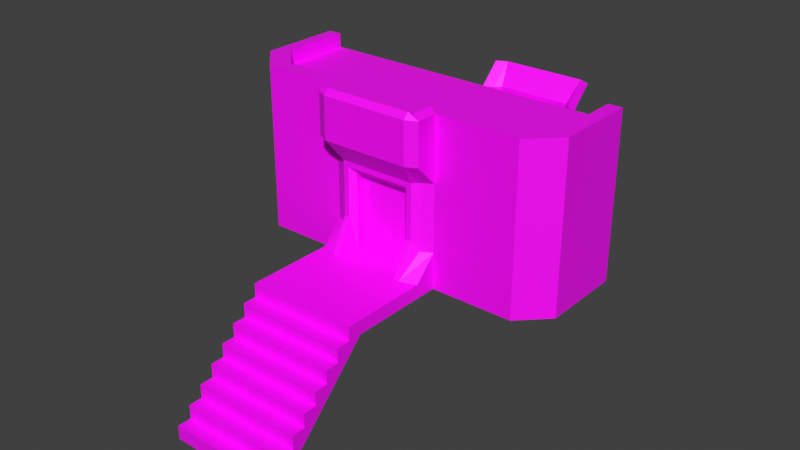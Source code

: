 # Source: bunker_entrance_3.blend  (saved by Blender 4.0.36; exported with 4.5.12 LTS)
import bpy
from mathutils import Matrix  # noqa: F401  (used for matrix-valued properties, if any)

bpy.ops.wm.read_factory_settings(use_empty=True)
scene = bpy.context.scene
scene.name = 'Scene'

# ---- collections
col_collection = bpy.data.collections.new('Collection'); scene.collection.children.link(col_collection)

# ---- images (referenced by path relative to the original .blend; pixels are not part of the script)
import os
ASSET_DIR = os.environ.get("B2B_ASSET_DIR", "")  # directory of the original .blend (textures are referenced by path, not embedded)
HERE = os.path.dirname(os.path.abspath(__file__))  # packed textures are extracted next to this script under _unpacked/

def load_image(name, relpath, width, height, colorspace="sRGB"):
    """Load a texture the original file referenced (path relative to the .blend, or extracted next to this script)."""
    p = next((c for c in (os.path.join(HERE, relpath), os.path.join(ASSET_DIR, relpath)) if relpath and os.path.exists(c)), "")
    if p:
        img = bpy.data.images.load(p, check_existing=True)
        img.name = name
    else:  # same state as the original file: an image datablock whose file is absent (Cycles renders it pink)
        img = bpy.data.images.new(name, width, height)
        img.source = "FILE"
        img.filepath = "//" + (relpath or name)
    img.colorspace_settings.name = colorspace
    return img
img_concrete_1_albedo_png = load_image('concrete_1_albedo.png', 'concrete_1_albedo.png', 1024, 1024, 'sRGB')
img_concrete_square_albedo_png = load_image('concrete_square_albedo.png', 'concrete_square_albedo.png', 1024, 1024, 'sRGB')

# ---- materials (node trees are filled in below, after node groups)
mat_concrete = bpy.data.materials.new('concrete')
mat_concrete.use_backface_culling = True
mat_concrete.use_transparent_shadow = False
mat_concrete_square = bpy.data.materials.new('concrete_square')
mat_concrete_square.use_backface_culling = True
mat_concrete_square.use_transparent_shadow = False

# ---- material node trees
mat_concrete.use_nodes = True; mat_concrete.node_tree.nodes.clear()
_N = mat_concrete.node_tree.nodes; _L = mat_concrete.node_tree.links
n0 = _N.new('ShaderNodeBsdfPrincipled'); n0.name = 'Principled BSDF'; n0.location = (10, 300)
n0.distribution = 'GGX'
n0.subsurface_method = 'RANDOM_WALK_SKIN'
n0.inputs[3].default_value = 1.45
n0.inputs[27].default_value = (0.0, 0.0, 0.0, 1.0)
n0.inputs[28].default_value = 1.0
n1 = _N.new('ShaderNodeOutputMaterial'); n1.name = 'Material Output'; n1.location = (300, 300)
n2 = _N.new('ShaderNodeTexImage'); n2.name = 'Image Texture'; n2.location = (-280, 280)
n2.image = img_concrete_1_albedo_png
_L.new(n0.outputs[0], n1.inputs[0])
_L.new(n2.outputs[0], n0.inputs[0])
n1.is_active_output = True
mat_concrete_square.use_nodes = True; mat_concrete_square.node_tree.nodes.clear()
_N = mat_concrete_square.node_tree.nodes; _L = mat_concrete_square.node_tree.links
n0 = _N.new('ShaderNodeBsdfPrincipled'); n0.name = 'Principled BSDF'; n0.location = (10, 300)
n0.distribution = 'GGX'
n0.subsurface_method = 'RANDOM_WALK_SKIN'
n0.inputs[3].default_value = 1.45
n0.inputs[27].default_value = (0.0, 0.0, 0.0, 1.0)
n0.inputs[28].default_value = 1.0
n1 = _N.new('ShaderNodeOutputMaterial'); n1.name = 'Material Output'; n1.location = (300, 300)
n2 = _N.new('ShaderNodeTexImage'); n2.name = 'Image Texture'; n2.location = (-280, 280)
n2.image = img_concrete_square_albedo_png
_L.new(n0.outputs[0], n1.inputs[0])
_L.new(n2.outputs[0], n0.inputs[0])
n1.is_active_output = True

# ---- world
world_world = bpy.data.worlds.new('World'); scene.world = world_world
world_world.use_nodes = True; world_world.node_tree.nodes.clear()
_N = world_world.node_tree.nodes; _L = world_world.node_tree.links
n0 = _N.new('ShaderNodeOutputWorld'); n0.name = 'World Output'; n0.location = (300, 300)
n1 = _N.new('ShaderNodeBackground'); n1.name = 'Background'; n1.location = (10, 300)
n1.inputs[0].default_value = (0.05088, 0.05088, 0.05088, 1.0)
_L.new(n1.outputs[0], n0.inputs[0])
n0.is_active_output = True
world_world.color = (0.05088, 0.05088, 0.05088)
world_world.use_sun_shadow = False
world_world.sun_shadow_jitter_overblur = 0.0

# ---- meshes
me_bunker_entrance_mesh = bpy.data.meshes.new('bunker_entrance_mesh')
me_bunker_entrance_mesh.from_pydata([(-2.0, -2.0, -2.0), (2.0, -2.0, -2.0), (-2.0, 2.0, -2.0), (2.0, 2.0, -2.0), (2.0, 6.0, -2.0), (-2.0, 6.0, -2.0), (-2.0, 10.0, -2.0), (2.0, 10.0, -2.0), (2.0, -2.0, -2.5), (-2.0, -2.0, -2.5), (2.0, -2.5, -2.5), (-2.0, -2.5, -2.5), (2.0, -2.5, -3.0), (-2.0, -2.5, -3.0), (2.0, -3.0, -3.0), (-2.0, -3.0, -3.0), (2.0, -3.0, -3.5), (-2.0, -3.0, -3.5), (2.0, -3.5, -3.5), (-2.0, -3.5, -3.5), (2.0, -3.5, -4.0), (-2.0, -3.5, -4.0), (2.0, -4.0, -4.0), (-2.0, -4.0, -4.0), (2.0, -4.0, -4.5), (-2.0, -4.0, -4.5), (2.0, -4.5, -4.5), (-2.0, -4.5, -4.5), (2.0, -4.5, -5.0), (-2.0, -4.5, -5.0), (2.0, -5.0, -5.0), (-2.0, -5.0, -5.0), (2.0, -5.0, -5.5), (-2.0, -5.0, -5.5), (2.0, -5.5, -5.5), (-2.0, -5.5, -5.5), (2.0, -5.5, -6.0), (-2.0, -5.5, -6.0), (2.0, -3.0, -4.0), (2.0, -2.5, -3.5), (2.0, -2.0, -3.0), (-2.0, -1.5, -2.5), (2.0, -1.5, -2.5), (2.0, -1.5, -2.0), (-2.0, -1.5, -2.0), (2.0, 2.0, -2.5), (-2.0, 2.0, -2.5), (2.0, -3.5, -4.5), (2.0, -4.0, -5.0), (2.0, -4.5, -5.5), (2.0, -5.0, -6.0), (-2.0, -2.0, -3.0), (-2.0, -2.5, -3.5), (-2.0, -3.0, -4.0), (-2.0, -3.5, -4.5), (-2.0, -4.0, -5.0), (-2.0, -4.5, -5.5), (-2.0, -5.0, -6.0), (-2.0, 1.2, -2.0), (2.0, 1.2, -2.0), (-2.0, 1.2, 2.0), (2.0, 1.2, 2.0), (-2.0, 2.0, 1.2), (-2.0, 2.0, -1.2), (2.0, 2.0, -1.2), (2.0, 2.0, 1.2), (-1.4, 1.0, -2.0), (1.4, 1.0, -2.0), (1.6, 1.0, 2.0), (-1.6, 1.0, 2.0), (1.6, 1.8, -1.2), (-1.6, 1.8, -1.2), (1.6, 1.8, 1.2), (-1.6, 1.8, 1.2), (1.4, 1.6, -0.8), (-1.4, 1.6, -0.8), (1.4, 1.6, 1.2), (-1.4, 1.6, 1.2), (-1.2, 1.0, -2.0), (1.2, 1.0, -2.0), (1.2, 1.6, -0.8), (-1.2, 1.6, -0.8), (1.2, 1.6, 1.0), (-1.2, 1.6, 1.0), (-1.0, 1.8, -2.0), (1.0, 1.8, -2.0), (1.0, 1.8, -1.2), (-1.0, 1.8, -1.2), (1.0, 1.8, 0.8), (-1.0, 1.8, 0.8), (-1.0, 2.1, -2.0), (1.0, 2.1, -2.0), (1.0, 2.1, -1.2), (-1.0, 2.1, -1.2), (1.0, 2.1, 0.8), (-1.0, 2.1, 0.8), (2.0, 10.04, -2.0), (1.0, 4.0, 0.8), (-1.0, 4.0, -1.2), (1.0, 4.0, -1.2), (1.0, 4.0, -2.0), (-1.0, 4.0, -2.0), (-1.0, 4.0, 0.8), (-2.0, 2.1, -2.0), (2.0, 2.1, -2.0), (2.0, 2.1, -1.2), (-2.0, 2.1, -1.2), (2.0, 2.1, 1.0), (-2.0, 2.1, 1.0), (-2.0, 2.3, -2.0), (2.0, 2.3, -2.0), (2.0, 2.3, -1.2), (-2.0, 2.3, -1.2), (2.0, 2.3, 1.0), (-2.0, 2.3, 1.0), (-1.0, 2.3, -2.0), (1.0, 2.3, -2.0), (1.0, 2.3, -1.2), (-1.0, 2.3, -1.2), (1.0, 2.3, 0.8), (-1.0, 2.3, 0.8), (-1.937, 1.971, -2.0), (2.002, 10.8, -2.0), (-1.998, 10.8, -2.0), (2.002, 10.8, 2.0), (-1.998, 10.8, 2.0), (2.002, 10.0, 1.2), (2.002, 10.0, -1.2), (-1.998, 10.0, -1.2), (-1.998, 10.0, 1.2), (1.402, 11.0, -2.0), (-1.398, 11.0, -2.0), (-1.598, 11.0, 2.0), (1.602, 11.0, 2.0), (-1.598, 10.2, -1.2), (1.602, 10.2, -1.2), (-1.598, 10.2, 1.2), (1.602, 10.2, 1.2), (-1.398, 10.4, -0.8), (1.402, 10.4, -0.8), (-1.398, 10.4, 1.2), (1.402, 10.4, 1.2), (1.202, 11.0, -2.0), (-1.198, 11.0, -2.0), (-1.198, 10.4, -0.8), (1.202, 10.4, -0.8), (-1.198, 10.4, 1.0), (1.202, 10.4, 1.0), (1.002, 10.2, -2.0), (-0.998, 10.2, -2.0), (-0.998, 10.2, -1.2), (1.002, 10.2, -1.2), (-0.998, 10.2, 0.8), (1.002, 10.2, 0.8), (1.002, 9.9, -2.0), (-0.998, 9.9, -2.0), (-0.998, 9.9, -1.2), (1.002, 9.9, -1.2), (-0.998, 9.9, 0.8), (1.002, 9.9, 0.8), (-1.998, 0.2258, -2.0), (-0.998, 8.0, 0.8), (1.002, 8.0, -1.2), (-0.998, 8.0, -1.2), (-0.998, 8.0, -2.0), (1.002, 8.0, -2.0), (1.002, 8.0, 0.8), (2.002, 9.9, -2.0), (-1.998, 9.9, -2.0), (-1.998, 9.9, -1.2), (2.002, 9.9, -1.2), (-1.998, 9.9, 1.0), (2.002, 9.9, 1.0), (2.002, 9.7, -2.0), (-1.998, 9.7, -2.0), (-1.998, 9.7, -1.2), (2.002, 9.7, -1.2), (-1.998, 9.7, 1.0), (2.002, 9.7, 1.0), (1.002, 9.7, -2.0), (-0.998, 9.7, -2.0), (-0.998, 9.7, -1.2), (1.002, 9.7, -1.2), (-0.998, 9.7, 0.8), (1.002, 9.7, 0.8), (-2.0, 2.0, -2.0), (2.0, 2.0, -2.0), (-2.0, 2.0, 2.0), (2.0, 2.0, 2.0), (-2.0, 1.2, 2.5), (2.0, 1.2, 2.5), (1.6, 1.0, 2.5), (-1.6, 1.0, 2.5), (-2.0, 2.0, 2.5), (2.0, 2.0, 2.5), (-2.0, 1.2, 3.5), (2.0, 1.2, 3.5), (1.6, 1.0, 3.5), (-1.6, 1.0, 3.5), (-2.0, 2.0, 3.5), (2.0, 2.0, 3.5), (1.6, 1.2, 3.7), (-1.6, 1.2, 3.7), (-1.8, 1.2, 3.7), (1.8, 1.2, 3.7), (-1.8, 2.0, 3.7), (1.8, 2.0, 3.7), (5.0, 2.0, -1.2), (5.0, 2.0, 1.2), (5.0, 2.0, -2.0), (5.0, 2.0, 2.0), (5.0, 2.0, 2.5), (5.0, 2.0, 3.5), (-5.0, 2.0, 1.2), (-5.0, 2.0, -1.2), (-5.0, 2.0, -2.0), (-5.0, 2.0, 2.0), (-5.0, 2.0, 2.5), (-5.0, 2.0, 3.5), (-6.0, 3.0, 1.2), (-6.0, 3.0, -1.2), (-6.0, 3.0, -2.0), (-6.0, 3.0, 2.0), (-6.0, 3.0, 2.5), (-6.0, 3.0, 3.5), (6.0, 3.0, -1.2), (6.0, 3.0, 1.2), (6.0, 3.0, -2.0), (6.0, 3.0, 2.0), (6.0, 3.0, 2.5), (6.0, 3.0, 3.5), (6.0, 6.0, -1.2), (6.0, 6.0, 1.2), (6.0, 6.0, -2.0), (6.0, 6.0, 2.0), (6.0, 6.0, 2.5), (6.0, 6.0, 3.5), (-6.0, 6.0, 1.2), (-6.0, 6.0, -1.2), (-6.0, 6.0, -2.0), (-6.0, 6.0, 2.0), (-6.0, 6.0, 2.5), (-6.0, 6.0, 3.5), (-2.0, 2.5, 3.5), (2.0, 2.5, 3.5), (4.5, 2.5, 3.5), (-4.5, 2.5, 3.5), (-5.5, 3.5, 3.5), (5.5, 3.5, 3.5), (5.5, 6.0, 3.5), (-5.5, 6.0, 3.5), (-2.0, 2.5, 3.0), (2.0, 2.5, 3.0), (4.5, 2.5, 3.0), (-4.5, 2.5, 3.0), (-5.5, 3.5, 3.0), (5.5, 3.5, 3.0), (5.5, 6.0, 3.0), (-5.5, 6.0, 3.0), (-2.0, 6.0, 3.0), (2.0, 6.0, 3.0), (4.5, 6.0, 3.0), (-4.5, 6.0, 3.0), (5.0, 2.0, -2.5), (-5.0, 2.0, -2.5), (-6.0, 3.0, -2.5), (6.0, 3.0, -2.5), (6.0, 6.0, -2.5), (-6.0, 6.0, -2.5)], [], [(44, 43, 3, 2), (2, 3, 4, 5), (5, 4, 7, 6), (1, 0, 9, 8), (8, 9, 11, 10), (10, 11, 13, 12), (12, 13, 15, 14), (14, 15, 17, 16), (16, 17, 19, 18), (18, 19, 21, 20), (20, 21, 23, 22), (22, 23, 25, 24), (24, 25, 27, 26), (26, 27, 29, 28), (28, 29, 31, 30), (30, 31, 33, 32), (32, 33, 35, 34), (34, 35, 37, 36), (12, 40, 8, 10), (28, 48, 24, 26), (24, 47, 20, 22), (20, 38, 16, 18), (16, 39, 12, 14), (36, 50, 32, 34), (52, 13, 51), (43, 1, 8, 42), (41, 9, 0, 44), (13, 52, 17, 15), (17, 53, 21, 19), (21, 54, 25, 23), (25, 55, 29, 27), (29, 56, 33, 31), (33, 57, 37, 35), (46, 41, 44, 2), (3, 43, 42, 45), (0, 1, 43, 44), (16, 38, 39), (12, 39, 40), (24, 48, 47), (32, 50, 49), (20, 47, 38), (28, 49, 48), (54, 21, 53), (8, 40, 42), (41, 51, 9), (53, 17, 52), (55, 25, 54), (56, 29, 55), (57, 33, 56), (9, 51, 13, 11), (32, 49, 28, 30), (72, 65, 61, 68), (67, 59, 64, 70), (70, 64, 65, 72), (63, 71, 73, 62), (58, 66, 71, 63), (62, 73, 69, 60), (69, 73, 77), (76, 68, 69, 77), (71, 66, 75), (73, 71, 75, 77), (67, 70, 74), (70, 72, 76, 74), (75, 66, 78, 81), (77, 75, 81, 83), (67, 74, 80, 79), (74, 76, 82, 80), (76, 77, 83, 82), (82, 83, 89, 88), (81, 78, 84, 87), (83, 81, 87, 89), (79, 80, 86, 85), (80, 82, 88, 86), (68, 76, 72), (87, 84, 90, 93), (89, 87, 93, 95), (85, 86, 92, 91), (86, 88, 94, 92), (88, 89, 95, 94), (119, 120, 102, 97), (117, 119, 97, 99), (118, 115, 101, 98), (120, 118, 98, 102), (116, 117, 99, 100), (91, 92, 105, 104), (92, 94, 107, 105), (94, 95, 108, 107), (93, 90, 103, 106), (95, 93, 106, 108), (106, 103, 109, 112), (108, 106, 112, 114), (104, 105, 111, 110), (105, 107, 113, 111), (107, 108, 114, 113), (114, 112, 118, 120), (118, 112, 109, 115), (114, 120, 119, 113), (113, 119, 117, 111), (117, 116, 110, 111), (136, 129, 125, 132), (131, 123, 128, 134), (134, 128, 129, 136), (127, 135, 137, 126), (122, 130, 135, 127), (126, 137, 133, 124), (133, 137, 141), (140, 132, 133, 141), (135, 130, 139), (137, 135, 139, 141), (131, 134, 138), (134, 136, 140, 138), (139, 130, 142, 145), (141, 139, 145, 147), (131, 138, 144, 143), (138, 140, 146, 144), (140, 141, 147, 146), (146, 147, 153, 152), (145, 142, 148, 151), (147, 145, 151, 153), (143, 144, 150, 149), (144, 146, 152, 150), (132, 140, 136), (151, 148, 154, 157), (153, 151, 157, 159), (149, 150, 156, 155), (150, 152, 158, 156), (152, 153, 159, 158), (183, 184, 166, 161), (181, 183, 161, 163), (182, 179, 165, 162), (184, 182, 162, 166), (180, 181, 163, 164), (155, 156, 169, 168), (156, 158, 171, 169), (158, 159, 172, 171), (157, 154, 167, 170), (159, 157, 170, 172), (170, 167, 173, 176), (172, 170, 176, 178), (168, 169, 175, 174), (169, 171, 177, 175), (171, 172, 178, 177), (178, 176, 182, 184), (182, 176, 173, 179), (178, 184, 183, 177), (177, 183, 181, 175), (181, 180, 174, 175), (98, 101, 164, 163), (102, 98, 163, 161), (97, 102, 161, 166), (99, 97, 166, 162), (100, 99, 162, 165), (58, 63, 185), (64, 59, 186), (61, 65, 188), (62, 60, 187), (187, 60, 189, 193), (69, 68, 191, 192), (68, 61, 190, 191), (61, 188, 194, 190), (60, 69, 192, 189), (193, 189, 195, 199), (191, 190, 196, 197), (190, 194, 200, 196), (192, 191, 197, 198), (189, 192, 198, 195), (198, 197, 201, 202), (196, 200, 206, 204), (199, 195, 203, 205), (196, 204, 201, 197), (195, 198, 202, 203), (65, 64, 207, 208), (64, 186, 209, 207), (200, 194, 211, 212), (188, 65, 208, 210), (194, 188, 210, 211), (193, 199, 218, 217), (187, 193, 217, 216), (63, 62, 213, 214), (185, 63, 214, 215), (62, 187, 216, 213), (217, 218, 224, 223), (213, 216, 222, 219), (214, 213, 219, 220), (216, 217, 223, 222), (215, 214, 220, 221), (212, 211, 229, 230), (210, 208, 226, 228), (208, 207, 225, 226), (211, 210, 228, 229), (207, 209, 227, 225), (230, 229, 235, 236), (228, 226, 232, 234), (226, 225, 231, 232), (229, 228, 234, 235), (225, 227, 233, 231), (223, 224, 242, 241), (219, 222, 240, 237), (220, 219, 237, 238), (222, 223, 241, 240), (221, 220, 238, 239), (230, 236, 249, 248), (212, 230, 248, 245), (200, 212, 245, 244), (242, 224, 247, 250), (218, 199, 243, 246), (224, 218, 246, 247), (244, 243, 199, 200), (205, 203, 204, 206), (200, 199, 205, 206), (248, 249, 257, 256), (247, 246, 254, 255), (244, 245, 253, 252), (250, 247, 255, 258), (243, 244, 252, 251), (245, 248, 256, 253), (246, 243, 251, 254), (235, 257, 249, 236), (242, 250, 258, 241), (251, 252, 260, 259), (254, 251, 259, 262), (252, 253, 261, 260), (254, 262, 258, 255), (253, 256, 257, 261), (209, 186, 45, 263), (221, 239, 268, 265), (233, 227, 266, 267), (185, 215, 264, 46), (215, 221, 265, 264), (227, 209, 263, 266)])
me_bunker_entrance_mesh.polygons.foreach_set('material_index', [1, 1, 1, 1, 1, 1, 1, 1, 1, 1, 1, 1, 1, 1, 1, 1, 1, 1, 1, 1, 1, 1, 1, 1, 1, 1, 1, 1, 1, 1, 1, 1, 1, 1, 1, 1, 1, 1, 1, 1, 1, 1, 1, 1, 1, 1, 1, 1, 1, 1, 1, 0, 0, 0, 0, 0, 0, 0, 0, 0, 0, 0, 0, 0, 0, 0, 0, 0, 0, 0, 0, 0, 0, 0, 0, 0, 0, 0, 0, 0, 0, 0, 0, 0, 0, 0, 0, 0, 0, 0, 0, 0, 0, 0, 0, 0, 0, 0, 0, 0, 0, 0, 0, 0, 0, 0, 0, 0, 0, 0, 0, 0, 0, 0, 0, 0, 0, 0, 0, 0, 0, 0, 0, 0, 0, 0, 0, 0, 0, 0, 0, 0, 0, 0, 0, 0, 0, 0, 0, 0, 0, 0, 0, 0, 0, 0, 0, 0, 0, 0, 0, 0, 0, 0, 0, 0, 0, 0, 0, 0, 0, 0, 0, 0, 0, 0, 0, 0, 0, 0, 0, 0, 0, 0, 0, 0, 0, 0, 0, 0, 0, 0, 0, 0, 0, 0, 0, 0, 0, 0, 0, 0, 0, 0, 0, 0, 0, 0, 0, 0, 0, 0, 0, 0, 0, 0, 0, 0, 0, 0, 0, 0, 0, 0, 0, 0, 0, 0, 0, 0, 0, 0, 0, 0, 0, 0, 0, 0, 0, 0])
_uv = me_bunker_entrance_mesh.uv_layers.new(name='UVMap')
_uv.uv.foreach_set('vector', [0.0, 0.25, 1.0, 0.25, 1.0, 1.0, 0.0, 1.0, 0.0, 0.0, 1.0, 0.0, 1.0, 1.0, 0.0, 1.0, 0.0, 0.0, 1.0, 0.0, 1.0, 1.0, 0.0, 1.0, 0.8749, 9.349e-05, 0.8749, 0.9999, 0.75, 0.9999, 0.75, 9.35e-05, 0.75, 9.35e-05, 0.75, 0.9999, 0.625, 0.9999, 0.625, 9.35e-05, 0.625, 9.35e-05, 0.625, 0.9999, 0.5, 0.9999, 0.5, 9.351e-05, 0.5, 9.351e-05, 0.5, 0.9999, 0.375, 0.9999, 0.375, 9.352e-05, 0.375, 9.352e-05, 0.375, 0.9999, 0.25, 0.9999, 0.25, 9.349e-05, 0.25, 9.349e-05, 0.25, 0.9999, 0.1251, 0.9999, 0.1251, 9.35e-05, 0.1251, 9.35e-05, 0.1251, 0.9999, 9.361e-05, 0.9999, 9.356e-05, 9.35e-05, 0.9999, 9.995e-05, 0.9999, 0.9999, 0.8749, 0.9999, 0.8749, 9.996e-05, 0.8749, 9.996e-05, 0.8749, 0.9999, 0.75, 0.9999, 0.75, 9.996e-05, 0.75, 9.996e-05, 0.75, 0.9999, 0.625, 0.9999, 0.625, 9.997e-05, 0.625, 9.997e-05, 0.625, 0.9999, 0.5, 0.9999, 0.5, 9.997e-05, 0.5, 9.997e-05, 0.5, 0.9999, 0.375, 0.9999, 0.375, 9.998e-05, 0.375, 9.998e-05, 0.375, 0.9999, 0.2501, 0.9999, 0.2501, 9.993e-05, 0.2501, 9.993e-05, 0.2501, 0.9999, 0.1251, 0.9999, 0.1251, 9.993e-05, 0.1251, 9.993e-05, 0.1251, 0.9999, 0.0001002, 0.9999, 0.0001001, 9.994e-05, 0.0, 0.0, 1.0, 0.0, 1.0, 1.0, 0.0, 1.0, 0.0, 0.0, 1.0, 0.0, 1.0, 1.0, 0.0, 1.0, 0.0, 0.0, 1.0, 0.0, 1.0, 1.0, 0.0, 1.0, 0.0, 0.0, 1.0, 0.0, 1.0, 1.0, 0.0, 1.0, 0.0, 0.0, 1.0, 0.0, 1.0, 1.0, 0.0, 1.0, 0.0, 0.0, 1.0, 0.0, 1.0, 1.0, 0.0, 1.0, 0.0, 0.0, 1.0, 0.0, 1.0, 1.0, 1.0, 0.875, 1.0, 1.0, 3.539e-05, 1.0, 3.538e-05, 0.875, 3.543e-05, 0.125, 3.543e-05, 3.537e-05, 1.0, 3.532e-05, 1.0, 0.125, 0.0, 0.0, 1.0, 0.0, 1.0, 1.0, 0.0, 1.0, 0.0, 0.0, 1.0, 0.0, 1.0, 1.0, 0.0, 1.0, 0.0, 0.0, 1.0, 0.0, 1.0, 1.0, 0.0, 1.0, 0.0, 0.0, 1.0, 0.0, 1.0, 1.0, 0.0, 1.0, 0.0, 0.0, 1.0, 0.0, 1.0, 1.0, 0.0, 1.0, 0.0, 0.0, 1.0, 0.0, 1.0, 1.0, 0.0, 1.0, 3.536e-05, 1.0, 3.543e-05, 0.125, 1.0, 0.125, 1.0, 1.0, 1.0, 0.0, 1.0, 0.875, 3.538e-05, 0.875, 3.534e-05, 3.534e-05, 0.0, 0.0, 1.0, 0.0, 1.0, 0.25, 0.0, 0.25, 0.0, 0.0, 1.0, 0.0, 1.0, 1.0, 0.0, 0.0, 1.0, 0.0, 1.0, 1.0, 0.0, 0.0, 1.0, 0.0, 1.0, 1.0, 0.0, 0.0, 1.0, 0.0, 1.0, 1.0, 0.0, 0.0, 1.0, 0.0, 1.0, 1.0, 0.0, 0.0, 1.0, 0.0, 1.0, 1.0, 0.0, 0.0, 1.0, 0.0, 1.0, 1.0, 0.0, 0.0, 1.0, 0.0, 1.0, 1.0, 0.0, 0.0, 1.0, 0.0, 1.0, 1.0, 0.0, 0.0, 1.0, 0.0, 1.0, 1.0, 0.0, 0.0, 1.0, 0.0, 1.0, 1.0, 0.0, 0.0, 1.0, 0.0, 1.0, 1.0, 0.0, 0.0, 1.0, 0.0, 1.0, 1.0, 0.0, 0.0, 1.0, 0.0, 1.0, 1.0, 0.0, 1.0, 0.0, 0.0, 1.0, 0.0, 1.0, 1.0, 0.0, 1.0, 0.75, 0.0, 1.0, 0.0, 1.0, 1.0, 0.75, 1.0, 0.75, 0.0, 1.0, 0.0, 1.0, 1.0, 0.75, 1.0, 0.75, 0.0, 1.0, 0.0, 1.0, 1.0, 0.75, 1.0, 0.0, 0.0, 0.25, 0.0, 0.25, 1.0, 0.0, 1.0, 0.0, 0.0, 0.25, 0.0, 0.25, 1.0, 0.0, 1.0, 0.0, 0.0, 0.25, 0.0, 0.25, 1.0, 0.0, 1.0, 1.0, 0.875, 0.75, 1.0, 0.75, 0.875, 0.75, 0.125, 1.0, 0.125, 1.0, 0.875, 0.75, 0.875, 0.25, 1.0, 0.0, 0.875, 0.25, 0.875, 0.75, 1.0, 0.25, 1.0, 0.25, 0.875, 0.75, 0.875, 0.0, 0.125, 0.25, 0.0, 0.25, 0.125, 0.25, 0.0, 0.75, 0.0, 0.75, 0.125, 0.25, 0.125, 0.25, 0.875, 0.0, 0.875, 0.0, 0.75, 0.25, 0.75, 0.75, 0.875, 0.25, 0.875, 0.25, 0.75, 0.625, 0.75, 0.0, 0.125, 0.25, 0.125, 0.25, 0.25, 0.0, 0.25, 0.25, 0.125, 0.75, 0.125, 0.625, 0.25, 0.25, 0.25, 0.75, 0.125, 0.75, 0.875, 0.625, 0.75, 0.625, 0.25, 0.01124, 0.6959, 5.733e-05, 0.3402, 0.04019, 0.358, 0.05408, 0.6767, 0.1766, 0.1626, 0.2338, 5.733e-05, 0.3098, 0.07354, 0.2367, 0.149, 5.733e-05, 0.3402, 0.1766, 0.1626, 0.2367, 0.149, 0.04019, 0.358, 0.2517, 0.9999, 0.1933, 0.8611, 0.2477, 0.8706, 0.3136, 0.9321, 0.1933, 0.8611, 0.01124, 0.6959, 0.05408, 0.6767, 0.2477, 0.8706, 1.0, 0.125, 0.75, 0.125, 0.75, 0.0, 0.2367, 0.149, 0.3098, 0.07354, 0.3288, 0.0917, 0.2562, 0.1675, 0.04019, 0.358, 0.2367, 0.149, 0.2562, 0.1675, 0.07015, 0.3686, 0.3136, 0.9321, 0.2477, 0.8706, 0.2634, 0.8545, 0.3288, 0.9159, 0.2477, 0.8706, 0.05408, 0.6767, 0.08035, 0.6652, 0.2634, 0.8545, 0.05408, 0.6767, 0.04019, 0.358, 0.07015, 0.3686, 0.08035, 0.6652, 0.0, 0.0, 1.0, 0.0, 1.0, 1.0, 0.0, 1.0, 0.0, 0.0, 1.0, 0.0, 1.0, 1.0, 0.0, 1.0, 0.0, 0.0, 1.0, 0.0, 1.0, 1.0, 0.0, 1.0, 0.0, 0.0, 1.0, 0.0, 1.0, 1.0, 0.0, 1.0, 0.0, 0.0, 1.0, 0.0, 1.0, 1.0, 0.0, 1.0, 1.0, 0.375, 0.75, 0.375, 0.75, 0.0, 0.9943, 8.541e-05, 0.75, 0.375, 0.125, 0.375, 8.535e-05, 0.0, 0.75, 0.0, 0.125, 0.375, 0.125, 0.625, 0.0, 1.0, 8.535e-05, 0.0, 0.75, 0.625, 1.0, 0.625, 0.9943, 0.9999, 0.75, 1.0, 0.125, 0.625, 0.75, 0.625, 0.75, 1.0, 0.0, 1.0, 0.0, 0.0, 1.0, 0.0, 1.0, 1.0, 0.0, 1.0, 0.0, 0.0, 1.0, 0.0, 1.0, 1.0, 0.0, 1.0, 0.0, 0.0, 1.0, 0.0, 1.0, 1.0, 0.0, 1.0, 0.0, 0.0, 1.0, 0.0, 1.0, 1.0, 0.0, 1.0, 0.0, 0.0, 1.0, 0.0, 1.0, 1.0, 0.0, 1.0, 0.0, 0.0, 0.75, 0.0, 0.75, 0.375, 0.125, 0.375, 0.75, 0.375, 0.75, 0.0, 1.0, 0.0, 1.0, 0.375, 0.0, 0.0, 0.125, 0.375, 0.125, 0.625, 0.0, 1.0, 0.0, 1.0, 0.125, 0.625, 0.75, 0.625, 0.75, 1.0, 0.75, 0.625, 1.0, 0.625, 1.0, 1.0, 0.75, 1.0, 0.75, 0.0, 1.0, 0.0, 1.0, 1.0, 0.75, 1.0, 0.75, 0.0, 1.0, 0.0, 1.0, 1.0, 0.75, 1.0, 0.75, 0.0, 1.0, 0.0, 1.0, 1.0, 0.75, 1.0, 0.0, 0.0, 0.25, 0.0, 0.25, 1.0, 0.0, 1.0, 0.0, 0.0, 0.25, 0.0, 0.25, 1.0, 0.0, 1.0, 0.0, 0.0, 0.25, 0.0, 0.25, 1.0, 0.0, 1.0, 1.0, 0.875, 0.75, 1.0, 0.75, 0.875, 0.75, 0.125, 1.0, 0.125, 1.0, 0.875, 0.75, 0.875, 0.25, 1.0, 0.0, 0.875, 0.25, 0.875, 0.75, 1.0, 0.25, 1.0, 0.25, 0.875, 0.75, 0.875, 0.0, 0.125, 0.25, 0.0, 0.25, 0.125, 0.25, 0.0, 0.75, 0.0, 0.75, 0.125, 0.25, 0.125, 0.25, 0.875, 0.0, 0.875, 0.0, 0.75, 0.25, 0.75, 0.75, 0.875, 0.25, 0.875, 0.25, 0.75, 0.625, 0.75, 0.0, 0.125, 0.25, 0.125, 0.25, 0.25, 0.0, 0.25, 0.25, 0.125, 0.75, 0.125, 0.625, 0.25, 0.25, 0.25, 0.75, 0.125, 0.75, 0.875, 0.625, 0.75, 0.625, 0.25, 0.01124, 0.6959, 5.733e-05, 0.3402, 0.04019, 0.358, 0.05408, 0.6767, 0.1766, 0.1626, 0.2338, 5.733e-05, 0.3098, 0.07354, 0.2367, 0.149, 5.733e-05, 0.3402, 0.1766, 0.1626, 0.2367, 0.149, 0.04019, 0.358, 0.2517, 0.9999, 0.1933, 0.8611, 0.2477, 0.8706, 0.3136, 0.9321, 0.1933, 0.8611, 0.01124, 0.6959, 0.05408, 0.6767, 0.2477, 0.8706, 1.0, 0.125, 0.75, 0.125, 0.75, 0.0, 0.2367, 0.149, 0.3098, 0.07354, 0.3288, 0.0917, 0.2562, 0.1675, 0.04019, 0.358, 0.2367, 0.149, 0.2562, 0.1675, 0.07015, 0.3686, 0.3136, 0.9321, 0.2477, 0.8706, 0.2634, 0.8545, 0.3288, 0.9159, 0.2477, 0.8706, 0.05408, 0.6767, 0.08035, 0.6652, 0.2634, 0.8545, 0.05408, 0.6767, 0.04019, 0.358, 0.07015, 0.3686, 0.08035, 0.6652, 1.0, 1.0, 0.0, 1.0, 0.0, 0.0, 1.0, 0.0, 1.0, 1.0, 0.0, 1.0, 0.0, 0.0, 1.0, 0.0, 1.0, 1.0, 0.0, 1.0, 0.0, 0.0, 1.0, 0.0, 1.0, 1.0, 0.0, 1.0, 0.0, 0.0, 1.0, 0.0, 1.0, 1.0, 0.0, 1.0, 0.0, 0.0, 1.0, 0.0, 1.0, 0.375, 0.75, 0.375, 0.75, 0.0, 0.9943, 8.541e-05, 0.75, 0.375, 0.125, 0.375, 8.535e-05, 0.0, 0.75, 0.0, 0.125, 0.375, 0.125, 0.625, 0.0, 1.0, 8.535e-05, 0.0, 0.75, 0.625, 1.0, 0.625, 0.9943, 0.9999, 0.75, 1.0, 0.125, 0.625, 0.75, 0.625, 0.75, 1.0, 0.0, 1.0, 0.0, 0.0, 1.0, 0.0, 1.0, 1.0, 0.0, 1.0, 0.0, 0.0, 1.0, 0.0, 1.0, 1.0, 0.0, 1.0, 0.0, 0.0, 1.0, 0.0, 1.0, 1.0, 0.0, 1.0, 0.0, 0.0, 1.0, 0.0, 1.0, 1.0, 0.0, 1.0, 0.0, 0.0, 1.0, 0.0, 1.0, 1.0, 0.0, 1.0, 0.0, 0.0, 0.75, 0.0, 0.75, 0.375, 0.125, 0.375, 0.75, 0.375, 0.75, 0.0, 1.0, 0.0, 1.0, 0.375, 0.0, 0.0, 0.125, 0.375, 0.125, 0.625, 0.0, 1.0, 0.0, 1.0, 0.125, 0.625, 0.75, 0.625, 0.75, 1.0, 0.75, 0.625, 1.0, 0.625, 1.0, 1.0, 0.75, 1.0, 0.0, 0.0, 1.0, 0.0, 1.0, 1.0, 0.0, 1.0, 0.0, 0.0, 1.0, 0.0, 1.0, 1.0, 0.0, 1.0, 0.0, 0.0, 1.0, 0.0, 1.0, 1.0, 0.0, 1.0, 0.0, 0.0, 1.0, 0.0, 1.0, 1.0, 0.0, 1.0, 0.0, 0.0, 1.0, 0.0, 1.0, 1.0, 0.0, 1.0, 0.0, 0.0, 0.0, 1.0, 0.0, 0.0, 1.0, 1.0, 1.0, 0.0, 0.0, 0.0, 9.997e-05, 0.9999, 0.9999, 9.997e-05, 0.9999, 0.9999, 0.0, 0.0, 1.0, 0.0, 1.0, 1.0, 0.0, 0.0, 1.0, 0.0, 1.0, 1.0, 0.0, 1.0, 0.0, 0.0, 1.0, 0.0, 1.0, 1.0, 0.0, 1.0, 0.0, 0.0, 1.0, 0.0, 1.0, 1.0, 0.0, 1.0, 0.0, 0.0, 1.0, 0.0, 1.0, 1.0, 0.0, 1.0, 0.0, 0.0, 1.0, 0.0, 1.0, 1.0, 0.0, 1.0, 0.0, 0.0, 1.0, 0.0, 1.0, 1.0, 0.0, 1.0, 0.0, 0.0, 1.0, 0.0, 1.0, 1.0, 0.0, 1.0, 0.0, 0.0, 1.0, 0.0, 1.0, 1.0, 0.0, 1.0, 0.0, 0.0, 1.0, 0.0, 1.0, 1.0, 0.0, 1.0, 0.0, 0.0, 1.0, 0.0, 1.0, 1.0, 0.0, 1.0, 0.0, 0.0, 1.0, 0.0, 1.0, 1.0, 0.0, 1.0, 0.0, 0.0, 1.0, 0.0, 1.0, 1.0, 0.0, 1.0, 0.0, 0.0, 1.0, 0.0, 1.0, 1.0, 0.0, 1.0, 0.0, 0.0, 1.0, 0.0, 1.0, 1.0, 0.0, 1.0, 0.0, 0.0, 1.0, 0.0, 1.0, 1.0, 0.0, 1.0, 9.004e-05, 0.9999, 9.004e-05, 0.3514, 1.0, 0.3514, 1.0, 0.9999, 9.004e-05, 0.3514, 9.004e-05, 0.1352, 1.0, 0.1352, 1.0, 0.3514, 0.0001314, 1.0, 0.0, 0.5, 1.0, 0.5, 1.0, 1.0, 0.0, 0.25, 0.0001315, 4.378e-05, 1.0, 4.375e-05, 1.0, 0.25, 0.0, 0.5, 0.0, 0.25, 1.0, 0.25, 1.0, 0.5, 1.0, 0.5, 1.0, 1.0, 0.0, 1.0, 0.0, 0.5, 1.0, 0.25, 1.0, 0.5, 0.0, 0.5, 0.0, 0.25, 1.0, 0.3514, 1.0, 0.9999, 9.007e-05, 0.9999, 9.007e-05, 0.3514, 1.0, 0.1352, 1.0, 0.3514, 9.007e-05, 0.3514, 9.007e-05, 0.1352, 1.0, 0.0, 1.0, 0.25, 0.0, 0.25, 0.0, 0.0, 1.0, 0.5, 1.0, 0.9999, 7.856e-05, 0.9999, 0.0, 0.5, 1.0, 7.832e-05, 1.0, 0.25, 0.0, 0.25, 7.844e-05, 7.832e-05, 1.0, 0.3514, 1.0, 0.9999, 6.186e-05, 0.9999, 6.179e-05, 0.3514, 1.0, 0.25, 1.0, 0.5, 0.0, 0.5, 0.0, 0.25, 1.0, 0.1352, 1.0, 0.3514, 6.179e-05, 0.3514, 6.179e-05, 0.1352, 7.844e-05, 0.9999, 0.0, 0.5, 1.0, 0.5, 1.0, 0.9999, 0.0, 0.25, 7.85e-05, 7.838e-05, 1.0, 7.836e-05, 1.0, 0.25, 6.189e-05, 0.9999, 6.189e-05, 0.3514, 1.0, 0.3514, 1.0, 0.9999, 0.0, 0.5, 0.0, 0.25, 1.0, 0.25, 1.0, 0.5, 6.189e-05, 0.3514, 6.189e-05, 0.1352, 1.0, 0.1352, 1.0, 0.3514, 8.774e-05, 1.0, 0.0, 0.5, 1.0, 0.5, 0.9999, 1.0, 0.0, 0.25, 8.762e-05, 4.387e-05, 0.9999, 4.363e-05, 1.0, 0.25, 9.007e-05, 0.9999, 9.007e-05, 0.3514, 1.0, 0.3514, 1.0, 0.9999, 0.0, 0.5, 0.0, 0.25, 1.0, 0.25, 1.0, 0.5, 9.007e-05, 0.3514, 9.007e-05, 0.1352, 1.0, 0.1352, 1.0, 0.3514, 1.0, 0.5, 1.0, 1.0, 0.0, 1.0, 0.0, 0.5, 1.0, 0.0, 1.0, 0.25, 0.0, 0.25, 0.0, 0.0, 1.0, 0.3514, 1.0, 0.9999, 9.012e-05, 0.9999, 9.009e-05, 0.3514, 1.0, 0.25, 1.0, 0.5, 0.0, 0.5, 0.0, 0.25, 1.0, 0.1352, 1.0, 0.3514, 9.009e-05, 0.3514, 9.007e-05, 0.1352, 0.0, 0.0, 1.0, 0.0, 1.0, 1.0, 0.0, 1.0, 0.0, 0.0, 1.0, 0.0, 1.0, 1.0, 0.0, 1.0, 0.0, 0.0, 1.0, 0.0, 1.0, 1.0, 0.0, 1.0, 0.0, 0.0, 1.0, 0.0, 1.0, 1.0, 0.0, 1.0, 0.0, 0.0, 1.0, 0.0, 1.0, 1.0, 0.0, 1.0, 0.0, 0.0, 1.0, 0.0, 1.0, 1.0, 0.0, 1.0, 0.0, 0.0, 1.0, 0.0, 1.0, 1.0, 0.0, 1.0, 0.375, 0.0, 0.625, 0.0, 0.625, 1.0, 0.375, 1.0, 0.0, 0.375, 1.0, 0.375, 1.0, 0.625, 0.0, 0.625, 0.0, 0.0, 1.0, 0.0, 1.0, 1.0, 0.0, 1.0, 0.0, 0.0, 1.0, 0.0, 1.0, 1.0, 0.0, 1.0, 0.0, 0.0, 1.0, 0.0, 1.0, 1.0, 0.0, 1.0, 0.0, 0.0, 1.0, 0.0, 1.0, 1.0, 0.0, 1.0, 0.0, 0.0, 1.0, 0.0, 1.0, 1.0, 0.0, 1.0, 0.0, 0.0, 1.0, 0.0, 1.0, 1.0, 0.0, 1.0, 0.0, 0.0, 1.0, 0.0, 1.0, 1.0, 0.0, 1.0, 0.0, 0.0, 1.0, 0.0, 1.0, 1.0, 0.0, 1.0, 0.0, 0.0, 1.0, 0.0, 1.0, 1.0, 0.0, 1.0, 0.0, 0.0, 1.0, 0.0, 1.0, 1.0, 0.0, 1.0, 0.0, 0.0, 1.0, 0.0, 1.0, 1.0, 0.0, 1.0, 0.0, 0.0, 1.0, 0.0, 1.0, 1.0, 0.0, 1.0, 0.0, 0.0, 1.0, 0.0, 1.0, 1.0, 0.0, 1.0, 0.0, 0.0, 1.0, 0.0, 1.0, 1.0, 0.0, 1.0, 1.0, 0.1352, 9.004e-05, 0.1352, 9.004e-05, 9.007e-05, 1.0, 9.007e-05, 1.0, 0.1352, 9.007e-05, 0.1352, 9.006e-05, 9e-05, 1.0, 8.997e-05, 1.0, 0.1352, 9.007e-05, 0.1352, 9.007e-05, 9.007e-05, 1.0, 9.007e-05, 1.0, 0.1352, 9.007e-05, 0.1352, 9.007e-05, 9.007e-05, 1.0, 9.007e-05, 1.0, 0.1352, 6.179e-05, 0.1352, 6.179e-05, 6.184e-05, 1.0, 6.184e-05, 1.0, 0.1352, 6.189e-05, 0.1352, 6.186e-05, 6.186e-05, 1.0, 6.18e-05])
me_bunker_entrance_mesh.materials.append(mat_concrete)
me_bunker_entrance_mesh.materials.append(mat_concrete_square)
me_bunker_entrance_mesh.use_remesh_fix_poles = True
me_bunker_entrance_mesh.use_remesh_preserve_attributes = False
me_bunker_entrance_mesh.update()
me_cube = bpy.data.meshes.new('Cube')
me_cube.from_pydata([(0.0, -0.1, -1.5), (0.0, -0.1, 1.5), (0.0, 0.1, -1.5), (0.0, 0.1, 1.5), (1.0, -0.1, -1.5), (1.0, -0.1, 1.5), (1.0, 0.1, -1.5), (1.0, 0.1, 1.5)], [], [(0, 1, 3, 2), (2, 3, 7, 6), (6, 7, 5, 4), (4, 5, 1, 0), (2, 6, 4, 0), (7, 3, 1, 5)])
_uv = me_cube.uv_layers.new(name='UVMap')
_uv.uv.foreach_set('vector', [0.0, 0.0, 1.0, 0.0, 1.0, 1.0, 0.0, 1.0, 0.0, 0.0, 1.0, 0.0, 1.0, 1.0, 0.0, 1.0, 0.0, 0.0, 1.0, 0.0, 1.0, 1.0, 0.0, 1.0, 0.0, 0.0, 1.0, 0.0, 1.0, 1.0, 0.0, 1.0, 0.0, 0.0, 1.0, 0.0, 1.0, 1.0, 0.0, 1.0, 0.0, 0.0, 1.0, 0.0, 1.0, 1.0, 0.0, 1.0])
me_cube.materials.append(mat_concrete_square)
me_cube.update()
me_cube_001 = bpy.data.meshes.new('Cube.001')
me_cube_001.from_pydata([(-1.0, -0.1, -1.5), (-1.0, -0.1, 1.5), (-1.0, 0.1, -1.5), (-1.0, 0.1, 1.5), (0.0, -0.1, -1.5), (0.0, -0.1, 1.5), (0.0, 0.1, -1.5), (0.0, 0.1, 1.5)], [], [(0, 1, 3, 2), (2, 3, 7, 6), (6, 7, 5, 4), (4, 5, 1, 0), (2, 6, 4, 0), (7, 3, 1, 5)])
_uv = me_cube_001.uv_layers.new(name='UVMap')
_uv.uv.foreach_set('vector', [0.0, 0.0, 1.0, 0.0, 1.0, 1.0, 0.0, 1.0, 0.0, 0.0, 1.0, 0.0, 1.0, 1.0, 0.0, 1.0, 0.0, 0.0, 1.0, 0.0, 1.0, 1.0, 0.0, 1.0, 0.0, 0.0, 1.0, 0.0, 1.0, 1.0, 0.0, 1.0, 0.0, 0.0, 1.0, 0.0, 1.0, 1.0, 0.0, 1.0, 0.0, 0.0, 1.0, 0.0, 1.0, 1.0, 0.0, 1.0])
me_cube_001.materials.append(mat_concrete_square)
me_cube_001.update()
me_cube_002 = bpy.data.meshes.new('Cube.002')
me_cube_002.from_pydata([(0.0, -0.1, -1.5), (0.0, -0.1, 1.5), (0.0, 0.1, -1.5), (0.0, 0.1, 1.5), (1.0, -0.1, -1.5), (1.0, -0.1, 1.5), (1.0, 0.1, -1.5), (1.0, 0.1, 1.5)], [], [(0, 1, 3, 2), (2, 3, 7, 6), (6, 7, 5, 4), (4, 5, 1, 0), (2, 6, 4, 0), (7, 3, 1, 5)])
_uv = me_cube_002.uv_layers.new(name='UVMap')
_uv.uv.foreach_set('vector', [0.0, 0.0, 1.0, 0.0, 1.0, 1.0, 0.0, 1.0, 0.0, 0.0, 1.0, 0.0, 1.0, 1.0, 0.0, 1.0, 0.0, 0.0, 1.0, 0.0, 1.0, 1.0, 0.0, 1.0, 0.0, 0.0, 1.0, 0.0, 1.0, 1.0, 0.0, 1.0, 0.0, 0.0, 1.0, 0.0, 1.0, 1.0, 0.0, 1.0, 0.0, 0.0, 1.0, 0.0, 1.0, 1.0, 0.0, 1.0])
me_cube_002.materials.append(mat_concrete_square)
me_cube_002.update()
me_cube_003 = bpy.data.meshes.new('Cube.003')
me_cube_003.from_pydata([(-1.0, -0.1, -1.5), (-1.0, -0.1, 1.5), (-1.0, 0.1, -1.5), (-1.0, 0.1, 1.5), (0.0, -0.1, -1.5), (0.0, -0.1, 1.5), (0.0, 0.1, -1.5), (0.0, 0.1, 1.5)], [], [(0, 1, 3, 2), (2, 3, 7, 6), (6, 7, 5, 4), (4, 5, 1, 0), (2, 6, 4, 0), (7, 3, 1, 5)])
_uv = me_cube_003.uv_layers.new(name='UVMap')
_uv.uv.foreach_set('vector', [0.0, 0.0, 1.0, 0.0, 1.0, 1.0, 0.0, 1.0, 0.0, 0.0, 1.0, 0.0, 1.0, 1.0, 0.0, 1.0, 0.0, 0.0, 1.0, 0.0, 1.0, 1.0, 0.0, 1.0, 0.0, 0.0, 1.0, 0.0, 1.0, 1.0, 0.0, 1.0, 0.0, 0.0, 1.0, 0.0, 1.0, 1.0, 0.0, 1.0, 0.0, 0.0, 1.0, 0.0, 1.0, 1.0, 0.0, 1.0])
me_cube_003.materials.append(mat_concrete_square)
me_cube_003.update()

# ---- objects
ob_bunker_entrance_col = bpy.data.objects.new('bunker_entrance-col', me_bunker_entrance_mesh)
ob_exit_point = bpy.data.objects.new('exit_point', None)
ob_door_front_l_convcol = bpy.data.objects.new('door_front_l-convcol', me_cube)
ob_door_front_r_convcol = bpy.data.objects.new('door_front_r-convcol', me_cube_001)
ob_door_back_r_convcol = bpy.data.objects.new('door_back_r-convcol', me_cube_002)
ob_door_back_l_convcol = bpy.data.objects.new('door_back_l-convcol', me_cube_003)

# ---- transforms, parenting, visibility, modifiers, constraints
ob_bunker_entrance_col.location = (0.0, 0.0, 0.0)
ob_exit_point.location = (0.0, 10.0, 0.0)
ob_door_front_l_convcol.location = (-1.0, 2.2, -0.5)
ob_door_front_r_convcol.location = (1.0, 2.2, -0.5)
ob_door_back_r_convcol.location = (-1.0, 9.8, -0.5)
ob_door_back_l_convcol.location = (1.0, 9.8, -0.5)

# ---- collection membership
col_collection.objects.link(ob_bunker_entrance_col)
col_collection.objects.link(ob_exit_point)
col_collection.objects.link(ob_door_front_l_convcol)
col_collection.objects.link(ob_door_front_r_convcol)
col_collection.objects.link(ob_door_back_r_convcol)
col_collection.objects.link(ob_door_back_l_convcol)

# ---- scene / render settings (as saved in the file)
scene.frame_start = 0; scene.frame_end = 120; scene.frame_set(0)
scene.render.engine = 'BLENDER_EEVEE_NEXT'
scene.render.fps = 60
scene.cycles.sampling_pattern = 'TABULATED_SOBOL'
scene.cycles.use_light_tree = False
scene.view_settings.view_transform = 'Standard'
bpy.context.view_layer.update()

# ---- added for rendering (the .blend has no active camera and no usable light): camera, sun
cam_auto = bpy.data.cameras.new('AutoCamera')
cam_auto.lens = 50.0
cam_auto.sensor_width = 36.0
cam_auto.clip_end = 1000.0
ob_auto_camera = bpy.data.objects.new('AutoCamera', cam_auto)
scene.collection.objects.link(ob_auto_camera)
ob_auto_camera.location = (20.9015, -22.3318, 15.5712)
ob_auto_camera.rotation_euler = (1.09748, -7.21219e-08, 0.694738)
scene.camera = ob_auto_camera
light_auto_sun = bpy.data.lights.new('AutoSun', 'SUN')
light_auto_sun.energy = 3.0
light_auto_sun.angle = 0.0523599
ob_auto_sun = bpy.data.objects.new('AutoSun', light_auto_sun)
scene.collection.objects.link(ob_auto_sun)
ob_auto_sun.rotation_euler = (0.872665, 0.174533, 0.523599)
bpy.context.view_layer.update()

